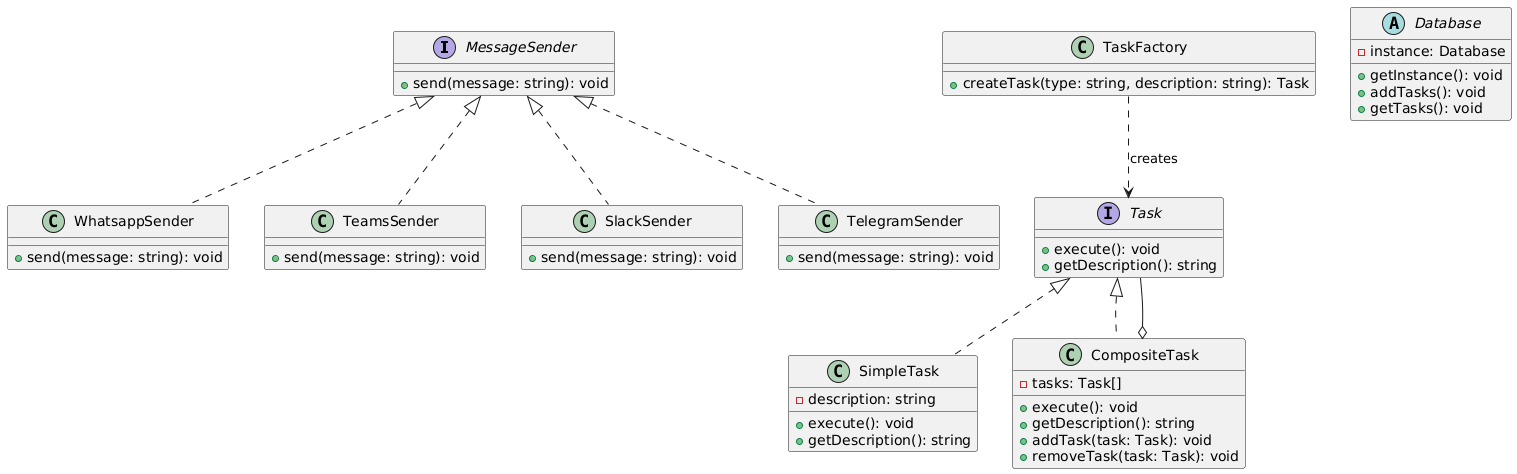

The diagram above was rendered by PlantUML. Its source (embedded in the PNG):
@startuml
' Interfaces
interface MessageSender {
  + send(message: string): void
}

interface Task {
  + execute(): void
  + getDescription(): string
}

' Abstract Classes
abstract class Database {
  - instance: Database
  + getInstance(): void
  + addTasks(): void
  + getTasks(): void
}

' Concrete Classes
class WhatsappSender {
  + send(message: string): void
}

class TeamsSender {
  + send(message: string): void
}

class SlackSender {
  + send(message: string): void
}

class TelegramSender {
  + send(message: string): void
}

class SimpleTask {
  - description: string
  + execute(): void
  + getDescription(): string
}

class CompositeTask {
  - tasks: Task[]
  + execute(): void
  + getDescription(): string
  + addTask(task: Task): void
  + removeTask(task: Task): void
}

class TaskFactory {
  + createTask(type: string, description: string): Task
}

' Relationships
MessageSender <|.. WhatsappSender
MessageSender <|.. TeamsSender
MessageSender <|.. SlackSender
MessageSender <|.. TelegramSender

Task <|.. SimpleTask
Task <|.. CompositeTask
CompositeTask o-- Task

TaskFactory ..> Task : creates
@enduml